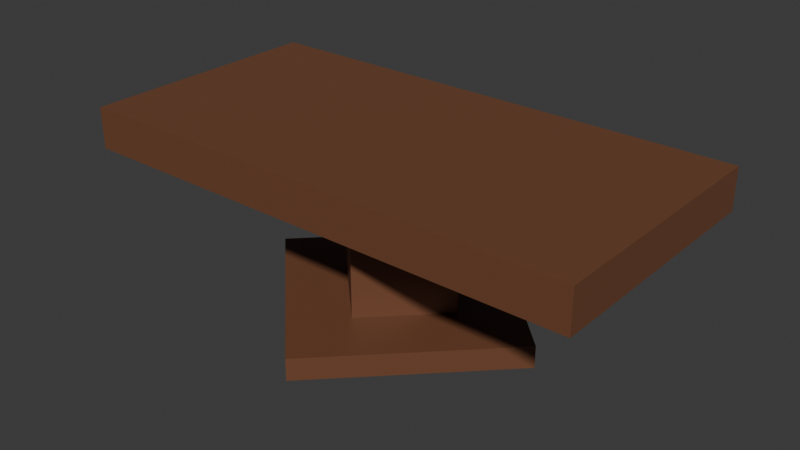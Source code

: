 # Source: Table.blend  (saved by Blender 4.4.32; exported with 4.5.12 LTS)
import bpy
from mathutils import Matrix  # noqa: F401  (used for matrix-valued properties, if any)

bpy.ops.wm.read_factory_settings(use_empty=True)
scene = bpy.context.scene
scene.name = 'Scene'

# ---- collections
col_collection = bpy.data.collections.new('Collection'); scene.collection.children.link(col_collection)

# ---- materials (node trees are filled in below, after node groups)
mat_material = bpy.data.materials.new('Material')
mat_material.alpha_threshold = 0.0
mat_material.roughness = 0.5
mat_material.line_color = (0.0, 0.0, 0.0, 1.0)

# ---- material node trees
mat_material.use_nodes = True; mat_material.node_tree.nodes.clear()
_N = mat_material.node_tree.nodes; _L = mat_material.node_tree.links
n0 = _N.new('ShaderNodeOutputMaterial'); n0.name = 'Material Output'; n0.location = (300, 300)
n1 = _N.new('ShaderNodeBsdfPrincipled'); n1.name = 'Principled BSDF'; n1.location = (10, 300)
n1.inputs[0].default_value = (0.1706, 0.06755, 0.0331, 1.0)
n1.inputs[3].default_value = 1.45
_L.new(n1.outputs[0], n0.inputs[0])
n0.is_active_output = True

# ---- world
world_world = bpy.data.worlds.new('World'); scene.world = world_world
world_world.use_nodes = True; world_world.node_tree.nodes.clear()
_N = world_world.node_tree.nodes; _L = world_world.node_tree.links
n0 = _N.new('ShaderNodeOutputWorld'); n0.name = 'World Output'; n0.location = (300, 300)
n1 = _N.new('ShaderNodeBackground'); n1.name = 'Background'; n1.location = (10, 300)
n1.inputs[0].default_value = (0.05088, 0.05088, 0.05088, 1.0)
_L.new(n1.outputs[0], n0.inputs[0])
n0.is_active_output = True
world_world.color = (0.05088, 0.05088, 0.05088)
world_world.sun_shadow_jitter_overblur = 0.0

# ---- meshes
me_cube = bpy.data.meshes.new('Cube')
me_cube.from_pydata([(0.9925, 0.4904, 0.3691), (0.9925, 0.4904, 0.2088), (0.9925, -0.4904, 0.3691), (0.9925, -0.4904, 0.2088), (-0.9925, 0.4904, 0.3691), (-0.9925, 0.4904, 0.2088), (-0.9925, -0.4904, 0.3691), (-0.9925, -0.4904, 0.2088), (-0.2637, 0.002359, 0.2088), (0.002359, -0.2637, 0.2088), (-0.002359, 0.2637, 0.2088), (0.2637, -0.002359, 0.2088), (-0.2637, 0.002359, -0.2309), (0.002359, -0.2637, -0.2309), (-0.002359, 0.2637, -0.2309), (0.2637, -0.002359, -0.2309), (-0.2637, 0.002359, -0.3159), (0.002359, -0.2637, -0.3159), (-0.002359, 0.2637, -0.3159), (0.2637, -0.002359, -0.3159), (-0.5919, 0.005293, -0.2302), (0.005293, -0.5919, -0.2302), (-0.005293, 0.5919, -0.2302), (0.5919, -0.005293, -0.2302), (-0.5919, 0.005293, -0.3166), (0.005293, -0.5919, -0.3166), (-0.005293, 0.5919, -0.3166), (0.5919, -0.005293, -0.3166)], [], [(0, 4, 6, 2), (3, 2, 6, 7), (7, 6, 4, 5), (5, 1, 10, 8), (1, 0, 2, 3), (5, 4, 0, 1), (11, 9, 13, 15), (3, 7, 9, 11), (7, 5, 8, 9), (1, 3, 11, 10), (16, 17, 25, 24), (9, 8, 12, 13), (10, 11, 15, 14), (8, 10, 14, 12), (16, 18, 19, 17), (17, 19, 27, 25), (12, 14, 22, 20), (14, 15, 23, 22), (22, 23, 27, 26), (20, 22, 26, 24), (23, 21, 25, 27), (21, 20, 24, 25), (15, 13, 21, 23), (19, 18, 26, 27), (13, 12, 20, 21), (18, 16, 24, 26)])
_uv = me_cube.uv_layers.new(name='UVMap')
_uv.uv.foreach_set('vector', [0.625, 0.5, 0.875, 0.5, 0.875, 0.75, 0.625, 0.75, 0.375, 0.75, 0.625, 0.75, 0.625, 1.0, 0.375, 1.0, 0.375, 0.0, 0.625, 0.0, 0.625, 0.25, 0.375, 0.25, 0.375, 0.25, 0.375, 0.5, 0.375, 0.5, 0.375, 0.25, 0.375, 0.5, 0.625, 0.5, 0.625, 0.75, 0.375, 0.75, 0.375, 0.25, 0.625, 0.25, 0.625, 0.5, 0.375, 0.5, 0.375, 0.75, 0.375, 1.0, 0.375, 1.0, 0.375, 0.75, 0.375, 0.75, 0.375, 1.0, 0.375, 1.0, 0.375, 0.75, 0.375, 0.0, 0.375, 0.25, 0.375, 0.25, 0.375, 0.0, 0.375, 0.5, 0.375, 0.75, 0.375, 0.75, 0.375, 0.5, 0.125, 0.5, 0.125, 0.75, 0.125, 0.75, 0.125, 0.5, 0.375, 0.0, 0.375, 0.25, 0.375, 0.25, 0.375, 0.0, 0.375, 0.5, 0.375, 0.75, 0.375, 0.75, 0.375, 0.5, 0.375, 0.25, 0.375, 0.5, 0.375, 0.5, 0.375, 0.25, 0.125, 0.5, 0.375, 0.5, 0.375, 0.75, 0.125, 0.75, 0.125, 0.75, 0.375, 0.75, 0.375, 0.75, 0.125, 0.75, 0.375, 0.25, 0.375, 0.5, 0.375, 0.5, 0.375, 0.25, 0.375, 0.5, 0.375, 0.75, 0.375, 0.75, 0.375, 0.5, 0.375, 0.5, 0.375, 0.75, 0.375, 0.75, 0.375, 0.5, 0.375, 0.25, 0.375, 0.5, 0.375, 0.5, 0.375, 0.25, 0.375, 0.75, 0.375, 1.0, 0.375, 1.0, 0.375, 0.75, 0.375, 0.0, 0.375, 0.25, 0.375, 0.25, 0.375, 0.0, 0.375, 0.75, 0.375, 1.0, 0.375, 1.0, 0.375, 0.75, 0.375, 0.75, 0.375, 0.5, 0.375, 0.5, 0.375, 0.75, 0.375, 0.0, 0.375, 0.25, 0.375, 0.25, 0.375, 0.0, 0.375, 0.5, 0.125, 0.5, 0.125, 0.5, 0.375, 0.5])
me_cube.materials.append(mat_material)
me_cube.use_mirror_vertex_groups = False
me_cube.update()

# ---- objects
ob_cube = bpy.data.objects.new('Cube', me_cube)

# ---- transforms, parenting, visibility, modifiers, constraints
ob_cube.location = (0.0, 0.0, 0.0)
ob_cube.lock_rotations_4d = False
ob_cube.empty_display_type = 'ARROWS'
ob_cube.lineart.crease_threshold = 0.0

# ---- collection membership
col_collection.objects.link(ob_cube)

# ---- scene / render settings (as saved in the file)
scene.frame_start = 1; scene.frame_end = 250; scene.frame_set(1)
scene.render.engine = 'BLENDER_EEVEE_NEXT'
bpy.context.view_layer.update()

# ---- added for rendering (the .blend has no active camera and no usable light): camera, sun
cam_auto = bpy.data.cameras.new('AutoCamera')
cam_auto.lens = 50.0
cam_auto.sensor_width = 36.0
cam_auto.clip_end = 1000.0
ob_auto_camera = bpy.data.objects.new('AutoCamera', cam_auto)
scene.collection.objects.link(ob_auto_camera)
ob_auto_camera.location = (2.23057, -2.67669, 1.81067)
ob_auto_camera.rotation_euler = (1.09748, -7.21219e-08, 0.694738)
scene.camera = ob_auto_camera
light_auto_sun = bpy.data.lights.new('AutoSun', 'SUN')
light_auto_sun.energy = 3.0
light_auto_sun.angle = 0.0523599
ob_auto_sun = bpy.data.objects.new('AutoSun', light_auto_sun)
scene.collection.objects.link(ob_auto_sun)
ob_auto_sun.rotation_euler = (0.872665, 0.174533, 0.523599)
bpy.context.view_layer.update()
